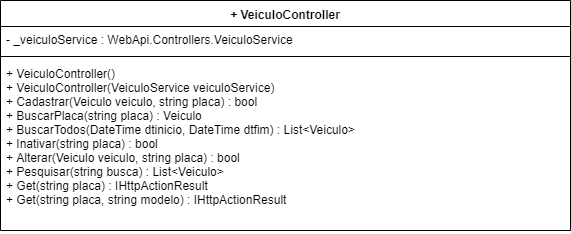

The diagram above was exported from draw.io. Its source (the exported page's mxGraphModel, read from the mxfile embedded in the PNG):
<mxGraphModel dx="984" dy="349" grid="1" gridSize="10" guides="1" tooltips="1" connect="1" arrows="1" fold="1" page="1" pageScale="1" pageWidth="827" pageHeight="1169" math="0" shadow="0">
  <root>
    <mxCell id="0" />
    <mxCell id="1" parent="0" />
    <mxCell id="LAghey6KlHhv1gByfTzI-1" value="+ VeiculoController" style="swimlane;fontStyle=1;align=center;verticalAlign=top;childLayout=stackLayout;horizontal=1;startSize=26;horizontalStack=0;resizeParent=1;resizeParentMax=0;resizeLast=0;collapsible=1;marginBottom=0;" parent="1" vertex="1">
      <mxGeometry x="180" y="120" width="570" height="230" as="geometry" />
    </mxCell>
    <mxCell id="LAghey6KlHhv1gByfTzI-2" value="- _veiculoService : WebApi.Controllers.VeiculoService" style="text;strokeColor=none;fillColor=none;align=left;verticalAlign=top;spacingLeft=4;spacingRight=4;overflow=hidden;rotatable=0;points=[[0,0.5],[1,0.5]];portConstraint=eastwest;" parent="LAghey6KlHhv1gByfTzI-1" vertex="1">
      <mxGeometry y="26" width="570" height="26" as="geometry" />
    </mxCell>
    <mxCell id="LAghey6KlHhv1gByfTzI-3" value="" style="line;strokeWidth=1;fillColor=none;align=left;verticalAlign=middle;spacingTop=-1;spacingLeft=3;spacingRight=3;rotatable=0;labelPosition=right;points=[];portConstraint=eastwest;" parent="LAghey6KlHhv1gByfTzI-1" vertex="1">
      <mxGeometry y="52" width="570" height="8" as="geometry" />
    </mxCell>
    <mxCell id="LAghey6KlHhv1gByfTzI-4" value="+ VeiculoController()&#10;+ VeiculoController(VeiculoService veiculoService)&#10;+ Cadastrar(Veiculo veiculo, string placa) : bool&#10;+ BuscarPlaca(string placa) : Veiculo&#10;+ BuscarTodos(DateTime dtinicio, DateTime dtfim) : List&lt;Veiculo&gt;&#10;+ Inativar(string placa) : bool&#10;+ Alterar(Veiculo veiculo, string placa) : bool&#10;+ Pesquisar(string busca) : List&lt;Veiculo&gt;&#10;+ Get(string placa) : IHttpActionResult&#10;+ Get(string placa, string modelo) : IHttpActionResult&#10; &#10;" style="text;strokeColor=none;fillColor=none;align=left;verticalAlign=top;spacingLeft=4;spacingRight=4;overflow=hidden;rotatable=0;points=[[0,0.5],[1,0.5]];portConstraint=eastwest;" parent="LAghey6KlHhv1gByfTzI-1" vertex="1">
      <mxGeometry y="60" width="570" height="170" as="geometry" />
    </mxCell>
  </root>
</mxGraphModel>